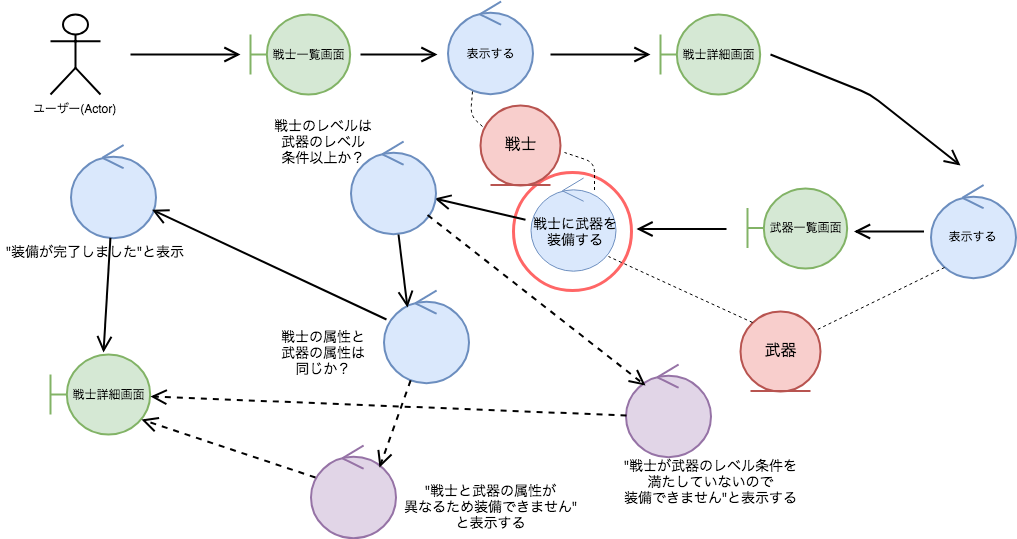

The diagram above was exported from draw.io. Its source (the exported page's mxGraphModel, read from the mxfile embedded in the PNG):
<mxGraphModel dx="1158" dy="694" grid="1" gridSize="10" guides="1" tooltips="1" connect="1" arrows="1" fold="1" page="1" pageScale="1" pageWidth="827" pageHeight="1169" math="0" shadow="0">
  <root>
    <mxCell id="EnpWZyAi69WcdFEDv7aR-0" />
    <mxCell id="EnpWZyAi69WcdFEDv7aR-1" parent="EnpWZyAi69WcdFEDv7aR-0" />
    <mxCell id="PM8O7KKeJnMjWPVn850T-0" value="" style="ellipse;whiteSpace=wrap;html=1;aspect=fixed;strokeColor=#FF6666;strokeWidth=3;labelBackgroundColor=none;fillColor=none;" vertex="1" parent="EnpWZyAi69WcdFEDv7aR-1">
      <mxGeometry x="543" y="247" width="118" height="118" as="geometry" />
    </mxCell>
    <mxCell id="EnpWZyAi69WcdFEDv7aR-2" value="&lt;span style=&quot;font-weight: normal&quot;&gt;戦士一覧画面&lt;/span&gt;" style="shape=umlBoundary;whiteSpace=wrap;html=1;fillColor=#d5e8d4;strokeColor=#82b366;fontStyle=1;strokeWidth=2;" vertex="1" parent="EnpWZyAi69WcdFEDv7aR-1">
      <mxGeometry x="280" y="89" width="100" height="80" as="geometry" />
    </mxCell>
    <mxCell id="EnpWZyAi69WcdFEDv7aR-3" value="ユーザー(Actor)" style="shape=umlActor;verticalLabelPosition=bottom;labelBackgroundColor=#ffffff;verticalAlign=top;html=1;strokeWidth=2;" vertex="1" parent="EnpWZyAi69WcdFEDv7aR-1">
      <mxGeometry x="80" y="89" width="50" height="80" as="geometry" />
    </mxCell>
    <mxCell id="EnpWZyAi69WcdFEDv7aR-5" value="&lt;font style=&quot;font-size: 12px&quot;&gt;戦士詳細画面&lt;/font&gt;" style="shape=umlBoundary;whiteSpace=wrap;html=1;fillColor=#d5e8d4;strokeColor=#82b366;strokeWidth=2;" vertex="1" parent="EnpWZyAi69WcdFEDv7aR-1">
      <mxGeometry x="690" y="89" width="100" height="80" as="geometry" />
    </mxCell>
    <mxCell id="EnpWZyAi69WcdFEDv7aR-6" value="戦士詳細画面" style="shape=umlBoundary;whiteSpace=wrap;html=1;fillColor=#d5e8d4;strokeColor=#82b366;strokeWidth=2;" vertex="1" parent="EnpWZyAi69WcdFEDv7aR-1">
      <mxGeometry x="80" y="429" width="100" height="80" as="geometry" />
    </mxCell>
    <mxCell id="EnpWZyAi69WcdFEDv7aR-7" value="" style="endArrow=open;endFill=0;endSize=12;html=1;strokeWidth=2;rounded=1;jumpSize=6;" edge="1" parent="EnpWZyAi69WcdFEDv7aR-1">
      <mxGeometry width="160" relative="1" as="geometry">
        <mxPoint x="160" y="129" as="sourcePoint" />
        <mxPoint x="270" y="129" as="targetPoint" />
      </mxGeometry>
    </mxCell>
    <mxCell id="EnpWZyAi69WcdFEDv7aR-8" value="" style="endArrow=open;endFill=0;endSize=12;html=1;strokeWidth=2;rounded=1;jumpSize=6;" edge="1" parent="EnpWZyAi69WcdFEDv7aR-1">
      <mxGeometry width="160" relative="1" as="geometry">
        <mxPoint x="390" y="129" as="sourcePoint" />
        <mxPoint x="467" y="129" as="targetPoint" />
      </mxGeometry>
    </mxCell>
    <mxCell id="EnpWZyAi69WcdFEDv7aR-9" value="" style="endArrow=open;endFill=0;endSize=12;html=1;strokeWidth=2;rounded=1;jumpSize=6;" edge="1" parent="EnpWZyAi69WcdFEDv7aR-1">
      <mxGeometry width="160" relative="1" as="geometry">
        <mxPoint x="580" y="129" as="sourcePoint" />
        <mxPoint x="680" y="129" as="targetPoint" />
      </mxGeometry>
    </mxCell>
    <mxCell id="EnpWZyAi69WcdFEDv7aR-10" value="" style="endArrow=open;endFill=0;endSize=12;html=1;strokeWidth=2;rounded=1;jumpSize=6;" edge="1" parent="EnpWZyAi69WcdFEDv7aR-1">
      <mxGeometry width="160" relative="1" as="geometry">
        <mxPoint x="800" y="129" as="sourcePoint" />
        <mxPoint x="990" y="240" as="targetPoint" />
        <Array as="points">
          <mxPoint x="900" y="169" />
        </Array>
      </mxGeometry>
    </mxCell>
    <mxCell id="EnpWZyAi69WcdFEDv7aR-11" value="" style="endArrow=open;endFill=0;endSize=12;html=1;strokeWidth=2;rounded=1;jumpSize=6;entryX=0.988;entryY=0.613;entryDx=0;entryDy=0;entryPerimeter=0;" edge="1" parent="EnpWZyAi69WcdFEDv7aR-1" source="9Y7PIEHj8a5Jj4mKhJLm-4" target="EnpWZyAi69WcdFEDv7aR-16">
      <mxGeometry width="160" relative="1" as="geometry">
        <mxPoint x="552.5" y="302" as="sourcePoint" />
        <mxPoint x="477.5" y="296" as="targetPoint" />
      </mxGeometry>
    </mxCell>
    <mxCell id="EnpWZyAi69WcdFEDv7aR-12" value="" style="endArrow=open;endFill=0;endSize=12;html=1;strokeWidth=2;rounded=1;jumpSize=6;" edge="1" parent="EnpWZyAi69WcdFEDv7aR-1">
      <mxGeometry width="160" relative="1" as="geometry">
        <mxPoint x="953.5" y="306" as="sourcePoint" />
        <mxPoint x="883.5" y="306" as="targetPoint" />
      </mxGeometry>
    </mxCell>
    <mxCell id="EnpWZyAi69WcdFEDv7aR-14" value="&lt;span&gt;表示する&lt;/span&gt;" style="ellipse;shape=umlControl;whiteSpace=wrap;html=1;fillColor=#dae8fc;strokeColor=#6c8ebf;strokeWidth=2;" vertex="1" parent="EnpWZyAi69WcdFEDv7aR-1">
      <mxGeometry x="477.5" y="76" width="85" height="93" as="geometry" />
    </mxCell>
    <mxCell id="EnpWZyAi69WcdFEDv7aR-16" value="" style="ellipse;shape=umlControl;whiteSpace=wrap;html=1;fillColor=#dae8fc;strokeColor=#6c8ebf;strokeWidth=2;" vertex="1" parent="EnpWZyAi69WcdFEDv7aR-1">
      <mxGeometry x="380" y="216" width="85" height="93" as="geometry" />
    </mxCell>
    <mxCell id="EnpWZyAi69WcdFEDv7aR-17" value="" style="ellipse;shape=umlControl;whiteSpace=wrap;html=1;fillColor=#dae8fc;strokeColor=#6c8ebf;strokeWidth=2;" vertex="1" parent="EnpWZyAi69WcdFEDv7aR-1">
      <mxGeometry x="413" y="365" width="85" height="93" as="geometry" />
    </mxCell>
    <mxCell id="EnpWZyAi69WcdFEDv7aR-18" value="&lt;font style=&quot;font-size: 12px&quot;&gt;武器一覧画面&lt;/font&gt;&lt;br&gt;" style="shape=umlBoundary;whiteSpace=wrap;html=1;fillColor=#d5e8d4;strokeColor=#82b366;strokeWidth=2;" vertex="1" parent="EnpWZyAi69WcdFEDv7aR-1">
      <mxGeometry x="777" y="262.5" width="100" height="80" as="geometry" />
    </mxCell>
    <mxCell id="EnpWZyAi69WcdFEDv7aR-19" value="" style="ellipse;shape=umlControl;whiteSpace=wrap;html=1;fillColor=#e1d5e7;strokeColor=#9673a6;strokeWidth=2;" vertex="1" parent="EnpWZyAi69WcdFEDv7aR-1">
      <mxGeometry x="655" y="439" width="85" height="93" as="geometry" />
    </mxCell>
    <mxCell id="EnpWZyAi69WcdFEDv7aR-20" value="" style="ellipse;shape=umlControl;whiteSpace=wrap;html=1;fillColor=#dae8fc;strokeColor=#6c8ebf;strokeWidth=2;" vertex="1" parent="EnpWZyAi69WcdFEDv7aR-1">
      <mxGeometry x="100" y="219.5" width="85" height="93" as="geometry" />
    </mxCell>
    <mxCell id="EnpWZyAi69WcdFEDv7aR-21" value="" style="endArrow=open;endFill=0;endSize=12;html=1;strokeWidth=2;rounded=1;jumpSize=6;exitX=0.035;exitY=0.312;exitDx=0;exitDy=0;exitPerimeter=0;" edge="1" parent="EnpWZyAi69WcdFEDv7aR-1" source="EnpWZyAi69WcdFEDv7aR-17" target="EnpWZyAi69WcdFEDv7aR-20">
      <mxGeometry width="160" relative="1" as="geometry">
        <mxPoint x="390" y="380" as="sourcePoint" />
        <mxPoint x="198" y="290" as="targetPoint" />
      </mxGeometry>
    </mxCell>
    <mxCell id="EnpWZyAi69WcdFEDv7aR-22" value="" style="endArrow=open;endFill=0;endSize=12;html=1;strokeWidth=2;rounded=1;jumpSize=6;entryX=0.53;entryY=-0.025;entryDx=0;entryDy=0;entryPerimeter=0;" edge="1" parent="EnpWZyAi69WcdFEDv7aR-1" source="EnpWZyAi69WcdFEDv7aR-20" target="EnpWZyAi69WcdFEDv7aR-6">
      <mxGeometry width="160" relative="1" as="geometry">
        <mxPoint x="142.5" y="344.5" as="sourcePoint" />
        <mxPoint x="132.5" y="421" as="targetPoint" />
      </mxGeometry>
    </mxCell>
    <mxCell id="EnpWZyAi69WcdFEDv7aR-23" value="" style="ellipse;shape=umlControl;whiteSpace=wrap;html=1;fillColor=#e1d5e7;strokeColor=#9673a6;strokeWidth=2;" vertex="1" parent="EnpWZyAi69WcdFEDv7aR-1">
      <mxGeometry x="340" y="520" width="85" height="93" as="geometry" />
    </mxCell>
    <mxCell id="EnpWZyAi69WcdFEDv7aR-24" value="" style="endArrow=open;endFill=0;endSize=12;html=1;strokeWidth=2;rounded=1;jumpSize=6;entryX=0.282;entryY=0.183;entryDx=0;entryDy=0;entryPerimeter=0;exitX=0.565;exitY=1.005;exitDx=0;exitDy=0;exitPerimeter=0;" edge="1" parent="EnpWZyAi69WcdFEDv7aR-1" source="EnpWZyAi69WcdFEDv7aR-16" target="EnpWZyAi69WcdFEDv7aR-17">
      <mxGeometry width="160" relative="1" as="geometry">
        <mxPoint x="449.5" y="327" as="sourcePoint" />
        <mxPoint x="500" y="388" as="targetPoint" />
      </mxGeometry>
    </mxCell>
    <mxCell id="EnpWZyAi69WcdFEDv7aR-25" value="" style="endArrow=none;endFill=0;endSize=12;html=1;strokeWidth=1;rounded=1;jumpSize=6;dashed=1;entryX=0.288;entryY=0.968;entryDx=0;entryDy=0;entryPerimeter=0;exitX=0.025;exitY=0.269;exitDx=0;exitDy=0;exitPerimeter=0;" edge="1" parent="EnpWZyAi69WcdFEDv7aR-1" source="EnpWZyAi69WcdFEDv7aR-39" target="EnpWZyAi69WcdFEDv7aR-14">
      <mxGeometry width="160" relative="1" as="geometry">
        <mxPoint x="510" y="200" as="sourcePoint" />
        <mxPoint x="503" y="170" as="targetPoint" />
        <Array as="points">
          <mxPoint x="500" y="190" />
        </Array>
      </mxGeometry>
    </mxCell>
    <mxCell id="EnpWZyAi69WcdFEDv7aR-26" value="&lt;font style=&quot;font-size: 16px&quot;&gt;武器&lt;/font&gt;&lt;br&gt;" style="ellipse;shape=umlEntity;whiteSpace=wrap;html=1;fillColor=#f8cecc;strokeColor=#b85450;strokeWidth=2;" vertex="1" parent="EnpWZyAi69WcdFEDv7aR-1">
      <mxGeometry x="770" y="385.5" width="80" height="80" as="geometry" />
    </mxCell>
    <mxCell id="EnpWZyAi69WcdFEDv7aR-27" value="&lt;font style=&quot;font-size: 12px&quot;&gt;表示する&lt;/font&gt;" style="ellipse;shape=umlControl;whiteSpace=wrap;html=1;fillColor=#dae8fc;strokeColor=#6c8ebf;strokeWidth=2;" vertex="1" parent="EnpWZyAi69WcdFEDv7aR-1">
      <mxGeometry x="960" y="259.5" width="85" height="93" as="geometry" />
    </mxCell>
    <mxCell id="EnpWZyAi69WcdFEDv7aR-28" value="&lt;font style=&quot;font-size: 14px&quot;&gt;&quot;装備が完了しました&quot;と表示&lt;/font&gt;" style="text;html=1;resizable=0;autosize=1;align=center;verticalAlign=middle;points=[];fillColor=none;strokeColor=none;rounded=0;" vertex="1" parent="EnpWZyAi69WcdFEDv7aR-1">
      <mxGeometry x="30" y="316" width="190" height="20" as="geometry" />
    </mxCell>
    <mxCell id="EnpWZyAi69WcdFEDv7aR-30" value="&lt;span style=&quot;font-size: 14px&quot;&gt;戦士のレベルは&lt;br&gt;武器のレベル&lt;br&gt;条件以上か？&lt;/span&gt;" style="text;html=1;resizable=0;autosize=1;align=center;verticalAlign=middle;points=[];fillColor=none;strokeColor=none;rounded=0;" vertex="1" parent="EnpWZyAi69WcdFEDv7aR-1">
      <mxGeometry x="298" y="191" width="110" height="50" as="geometry" />
    </mxCell>
    <mxCell id="EnpWZyAi69WcdFEDv7aR-31" value="&lt;span style=&quot;font-size: 14px&quot;&gt;戦士の属性と&lt;br&gt;武器の属性は&lt;br&gt;同じか？&lt;/span&gt;" style="text;html=1;resizable=0;autosize=1;align=center;verticalAlign=middle;points=[];fillColor=none;strokeColor=none;rounded=0;" vertex="1" parent="EnpWZyAi69WcdFEDv7aR-1">
      <mxGeometry x="303" y="402" width="100" height="50" as="geometry" />
    </mxCell>
    <mxCell id="EnpWZyAi69WcdFEDv7aR-32" value="" style="endArrow=open;endFill=0;endSize=12;html=1;strokeWidth=2;rounded=1;jumpSize=6;dashed=1;entryX=0.235;entryY=0.226;entryDx=0;entryDy=0;entryPerimeter=0;" edge="1" parent="EnpWZyAi69WcdFEDv7aR-1" source="EnpWZyAi69WcdFEDv7aR-16" target="EnpWZyAi69WcdFEDv7aR-19">
      <mxGeometry width="160" relative="1" as="geometry">
        <mxPoint x="470" y="310" as="sourcePoint" />
        <mxPoint x="670" y="450" as="targetPoint" />
        <Array as="points" />
      </mxGeometry>
    </mxCell>
    <mxCell id="EnpWZyAi69WcdFEDv7aR-33" value="&lt;span style=&quot;font-size: 14px&quot;&gt;&quot;戦士と武器の属性が&lt;br&gt;異なるため装備できません&quot;&lt;br&gt;と表示する&lt;/span&gt;" style="text;html=1;resizable=0;autosize=1;align=center;verticalAlign=middle;points=[];fillColor=none;strokeColor=none;rounded=0;" vertex="1" parent="EnpWZyAi69WcdFEDv7aR-1">
      <mxGeometry x="425" y="555.5" width="190" height="50" as="geometry" />
    </mxCell>
    <mxCell id="EnpWZyAi69WcdFEDv7aR-34" value="&lt;span style=&quot;font-size: 14px&quot;&gt;&quot;戦士が武器のレベル条件を&lt;br&gt;満たしていないので&lt;br&gt;装備できません&quot;と表示する&lt;/span&gt;" style="text;html=1;resizable=0;autosize=1;align=center;verticalAlign=middle;points=[];fillColor=none;strokeColor=none;rounded=0;" vertex="1" parent="EnpWZyAi69WcdFEDv7aR-1">
      <mxGeometry x="645" y="530.5" width="190" height="50" as="geometry" />
    </mxCell>
    <mxCell id="EnpWZyAi69WcdFEDv7aR-35" value="" style="endArrow=open;endFill=0;endSize=12;html=1;strokeWidth=2;rounded=1;jumpSize=6;dashed=1;entryX=0.812;entryY=0.237;entryDx=0;entryDy=0;entryPerimeter=0;" edge="1" parent="EnpWZyAi69WcdFEDv7aR-1" source="EnpWZyAi69WcdFEDv7aR-17" target="EnpWZyAi69WcdFEDv7aR-23">
      <mxGeometry width="160" relative="1" as="geometry">
        <mxPoint x="500" y="460" as="sourcePoint" />
        <mxPoint x="420" y="540" as="targetPoint" />
        <Array as="points" />
      </mxGeometry>
    </mxCell>
    <mxCell id="EnpWZyAi69WcdFEDv7aR-36" value="" style="endArrow=open;endFill=0;endSize=12;html=1;strokeWidth=2;rounded=1;jumpSize=6;dashed=1;exitX=0.012;exitY=0.548;exitDx=0;exitDy=0;exitPerimeter=0;" edge="1" parent="EnpWZyAi69WcdFEDv7aR-1" source="EnpWZyAi69WcdFEDv7aR-19" target="EnpWZyAi69WcdFEDv7aR-6">
      <mxGeometry width="160" relative="1" as="geometry">
        <mxPoint x="650" y="490" as="sourcePoint" />
        <mxPoint x="190" y="480" as="targetPoint" />
        <Array as="points" />
      </mxGeometry>
    </mxCell>
    <mxCell id="EnpWZyAi69WcdFEDv7aR-37" value="" style="endArrow=open;endFill=0;endSize=12;html=1;strokeWidth=2;rounded=1;jumpSize=6;dashed=1;exitX=0.059;exitY=0.344;exitDx=0;exitDy=0;exitPerimeter=0;entryX=0.91;entryY=0.813;entryDx=0;entryDy=0;entryPerimeter=0;" edge="1" parent="EnpWZyAi69WcdFEDv7aR-1" source="EnpWZyAi69WcdFEDv7aR-23" target="EnpWZyAi69WcdFEDv7aR-6">
      <mxGeometry width="160" relative="1" as="geometry">
        <mxPoint x="330" y="550" as="sourcePoint" />
        <mxPoint x="180" y="497" as="targetPoint" />
        <Array as="points" />
      </mxGeometry>
    </mxCell>
    <mxCell id="EnpWZyAi69WcdFEDv7aR-38" value="" style="endArrow=none;endFill=0;endSize=12;html=1;strokeWidth=1;rounded=1;jumpSize=6;exitX=0.165;exitY=0.887;exitDx=0;exitDy=0;exitPerimeter=0;entryX=0.938;entryY=0.244;entryDx=0;entryDy=0;entryPerimeter=0;dashed=1;" edge="1" parent="EnpWZyAi69WcdFEDv7aR-1" source="EnpWZyAi69WcdFEDv7aR-27" target="EnpWZyAi69WcdFEDv7aR-26">
      <mxGeometry width="160" relative="1" as="geometry">
        <mxPoint x="952.5" y="357.5" as="sourcePoint" />
        <mxPoint x="910" y="380.5" as="targetPoint" />
      </mxGeometry>
    </mxCell>
    <mxCell id="EnpWZyAi69WcdFEDv7aR-39" value="&lt;font style=&quot;font-size: 16px&quot;&gt;戦士&lt;/font&gt;" style="ellipse;shape=umlEntity;whiteSpace=wrap;html=1;fillColor=#f8cecc;strokeColor=#b85450;strokeWidth=2;" vertex="1" parent="EnpWZyAi69WcdFEDv7aR-1">
      <mxGeometry x="510" y="179.5" width="80" height="80" as="geometry" />
    </mxCell>
    <mxCell id="EnpWZyAi69WcdFEDv7aR-41" value="" style="endArrow=none;endFill=0;endSize=12;html=1;strokeWidth=1;rounded=1;jumpSize=6;dashed=1;entryX=0.918;entryY=0.844;entryDx=0;entryDy=0;entryPerimeter=0;exitX=0;exitY=0;exitDx=0;exitDy=0;" edge="1" parent="EnpWZyAi69WcdFEDv7aR-1" source="EnpWZyAi69WcdFEDv7aR-26" target="9Y7PIEHj8a5Jj4mKhJLm-0">
      <mxGeometry width="160" relative="1" as="geometry">
        <mxPoint x="785" y="409" as="sourcePoint" />
        <mxPoint x="565" y="319" as="targetPoint" />
      </mxGeometry>
    </mxCell>
    <mxCell id="9Y7PIEHj8a5Jj4mKhJLm-0" value="" style="ellipse;shape=umlControl;whiteSpace=wrap;html=1;fillColor=#dae8fc;strokeColor=#6c8ebf;" vertex="1" parent="EnpWZyAi69WcdFEDv7aR-1">
      <mxGeometry x="560" y="252.5" width="85" height="93" as="geometry" />
    </mxCell>
    <mxCell id="9Y7PIEHj8a5Jj4mKhJLm-4" value="&lt;span style=&quot;font-size: 14px&quot;&gt;戦士に武器を&lt;br&gt;装備する&lt;/span&gt;" style="text;html=1;resizable=0;autosize=1;align=center;verticalAlign=middle;points=[];fillColor=none;strokeColor=none;rounded=0;" vertex="1" parent="EnpWZyAi69WcdFEDv7aR-1">
      <mxGeometry x="555" y="286" width="100" height="40" as="geometry" />
    </mxCell>
    <mxCell id="9Y7PIEHj8a5Jj4mKhJLm-5" value="" style="endArrow=open;endFill=0;endSize=12;html=1;strokeWidth=2;rounded=1;jumpSize=6;" edge="1" parent="EnpWZyAi69WcdFEDv7aR-1">
      <mxGeometry width="160" relative="1" as="geometry">
        <mxPoint x="756" y="303.5" as="sourcePoint" />
        <mxPoint x="666" y="303.5" as="targetPoint" />
      </mxGeometry>
    </mxCell>
    <mxCell id="9Y7PIEHj8a5Jj4mKhJLm-6" value="" style="endArrow=none;endFill=0;endSize=12;html=1;strokeWidth=1;rounded=1;jumpSize=6;dashed=1;entryX=1.05;entryY=0.594;entryDx=0;entryDy=0;entryPerimeter=0;" edge="1" parent="EnpWZyAi69WcdFEDv7aR-1" target="EnpWZyAi69WcdFEDv7aR-39">
      <mxGeometry width="160" relative="1" as="geometry">
        <mxPoint x="624" y="264.5" as="sourcePoint" />
        <mxPoint x="597" y="227" as="targetPoint" />
        <Array as="points">
          <mxPoint x="624" y="237" />
        </Array>
      </mxGeometry>
    </mxCell>
  </root>
</mxGraphModel>